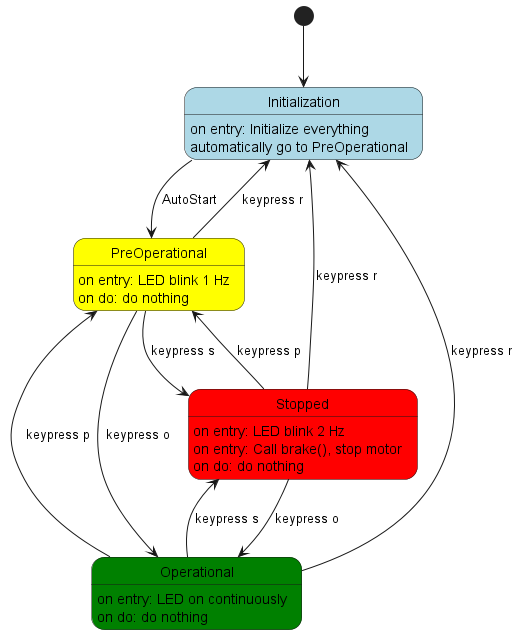

The diagram above was rendered by PlantUML. Its source (embedded in the PNG):
@startuml part2
'state diagram
' make 4 states

state Initialization #LightBlue
state PreOperational #Yellow
state Operational #Green
state Stopped #Red

[*] --> Initialization
Initialization : on entry: Initialize everything
Initialization : automatically go to PreOperational
Initialization --> PreOperational : AutoStart
PreOperational --> Operational : keypress o
PreOperational --> Initialization : keypress r
PreOperational --> Stopped : keypress s
PreOperational : on entry: LED blink 1 Hz
PreOperational : on do: do nothing
Operational --> Stopped : keypress s
Operational --> Initialization : keypress r
Operational --> PreOperational : keypress p
Operational : on entry: LED on continuously
Operational : on do: do nothing
Stopped --> PreOperational : keypress p
Stopped --> Initialization : keypress r
Stopped --> Operational : keypress o
Stopped : on entry: LED blink 2 Hz
Stopped : on entry: Call brake(), stop motor
Stopped : on do: do nothing


@enduml